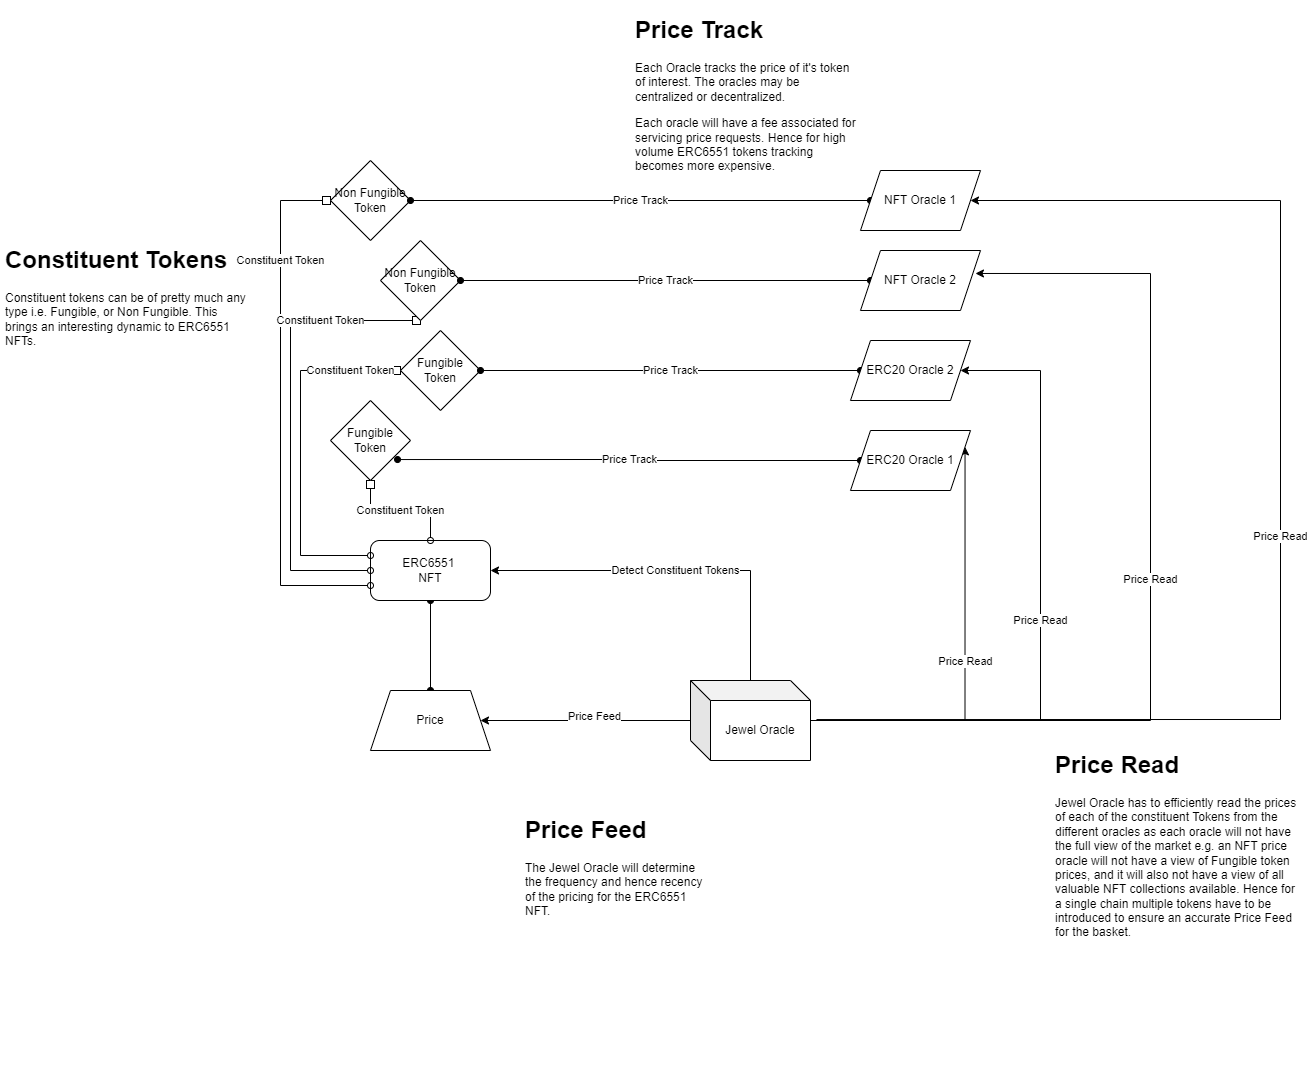

The diagram above was exported from draw.io. Its source (the exported page's mxGraphModel, read from the mxfile embedded in the PNG):
<mxGraphModel dx="2261" dy="1900" grid="1" gridSize="10" guides="1" tooltips="1" connect="1" arrows="1" fold="1" page="1" pageScale="1" pageWidth="827" pageHeight="1169" math="0" shadow="0">
  <root>
    <mxCell id="0" />
    <mxCell id="1" parent="0" />
    <mxCell id="njux_H5wJYAMP4hswZV2-25" style="edgeStyle=orthogonalEdgeStyle;rounded=0;orthogonalLoop=1;jettySize=auto;html=1;startArrow=oval;startFill=1;endArrow=oval;endFill=1;" parent="1" source="njux_H5wJYAMP4hswZV2-1" target="njux_H5wJYAMP4hswZV2-24" edge="1">
      <mxGeometry relative="1" as="geometry" />
    </mxCell>
    <mxCell id="njux_H5wJYAMP4hswZV2-1" value="ERC6551&amp;nbsp;&lt;br&gt;NFT" style="rounded=1;whiteSpace=wrap;html=1;" parent="1" vertex="1">
      <mxGeometry x="120" y="380" width="120" height="60" as="geometry" />
    </mxCell>
    <mxCell id="njux_H5wJYAMP4hswZV2-23" value="" style="edgeStyle=orthogonalEdgeStyle;rounded=0;orthogonalLoop=1;jettySize=auto;html=1;entryX=1;entryY=0.5;entryDx=0;entryDy=0;exitX=0;exitY=0;exitDx=0;exitDy=30;exitPerimeter=0;" parent="1" source="njux_H5wJYAMP4hswZV2-2" target="njux_H5wJYAMP4hswZV2-24" edge="1">
      <mxGeometry relative="1" as="geometry">
        <mxPoint x="300" y="530" as="targetPoint" />
        <Array as="points">
          <mxPoint x="440" y="560" />
        </Array>
      </mxGeometry>
    </mxCell>
    <mxCell id="njux_H5wJYAMP4hswZV2-31" value="Price Feed" style="edgeLabel;html=1;align=center;verticalAlign=middle;resizable=0;points=[];" parent="njux_H5wJYAMP4hswZV2-23" connectable="0" vertex="1">
      <mxGeometry x="-0.0273" y="-5" relative="1" as="geometry">
        <mxPoint as="offset" />
      </mxGeometry>
    </mxCell>
    <mxCell id="njux_H5wJYAMP4hswZV2-26" value="Price Read" style="edgeStyle=orthogonalEdgeStyle;rounded=0;orthogonalLoop=1;jettySize=auto;html=1;entryX=1;entryY=0.25;entryDx=0;entryDy=0;" parent="1" source="njux_H5wJYAMP4hswZV2-2" target="njux_H5wJYAMP4hswZV2-12" edge="1">
      <mxGeometry relative="1" as="geometry" />
    </mxCell>
    <mxCell id="njux_H5wJYAMP4hswZV2-27" value="Price Read" style="edgeStyle=orthogonalEdgeStyle;rounded=0;orthogonalLoop=1;jettySize=auto;html=1;entryX=1;entryY=0.5;entryDx=0;entryDy=0;" parent="1" source="njux_H5wJYAMP4hswZV2-2" target="njux_H5wJYAMP4hswZV2-13" edge="1">
      <mxGeometry relative="1" as="geometry">
        <Array as="points">
          <mxPoint x="790" y="560" />
          <mxPoint x="790" y="210" />
        </Array>
      </mxGeometry>
    </mxCell>
    <mxCell id="njux_H5wJYAMP4hswZV2-28" value="Price Read" style="edgeStyle=orthogonalEdgeStyle;rounded=0;orthogonalLoop=1;jettySize=auto;html=1;entryX=0.958;entryY=0.383;entryDx=0;entryDy=0;entryPerimeter=0;" parent="1" source="njux_H5wJYAMP4hswZV2-2" target="njux_H5wJYAMP4hswZV2-11" edge="1">
      <mxGeometry relative="1" as="geometry">
        <Array as="points">
          <mxPoint x="900" y="560" />
          <mxPoint x="900" y="113" />
        </Array>
      </mxGeometry>
    </mxCell>
    <mxCell id="njux_H5wJYAMP4hswZV2-29" value="Price Read" style="edgeStyle=orthogonalEdgeStyle;rounded=0;orthogonalLoop=1;jettySize=auto;html=1;entryX=1;entryY=0.5;entryDx=0;entryDy=0;exitX=1.05;exitY=0.488;exitDx=0;exitDy=0;exitPerimeter=0;" parent="1" source="njux_H5wJYAMP4hswZV2-2" target="njux_H5wJYAMP4hswZV2-10" edge="1">
      <mxGeometry relative="1" as="geometry">
        <Array as="points">
          <mxPoint x="1030" y="559" />
          <mxPoint x="1030" y="40" />
        </Array>
      </mxGeometry>
    </mxCell>
    <mxCell id="njux_H5wJYAMP4hswZV2-32" value="Detect Constituent Tokens" style="edgeStyle=orthogonalEdgeStyle;rounded=0;orthogonalLoop=1;jettySize=auto;html=1;entryX=1;entryY=0.5;entryDx=0;entryDy=0;" parent="1" source="njux_H5wJYAMP4hswZV2-2" target="njux_H5wJYAMP4hswZV2-1" edge="1">
      <mxGeometry relative="1" as="geometry">
        <Array as="points">
          <mxPoint x="500" y="410" />
        </Array>
      </mxGeometry>
    </mxCell>
    <mxCell id="njux_H5wJYAMP4hswZV2-2" value="Jewel Oracle" style="shape=cube;whiteSpace=wrap;html=1;boundedLbl=1;backgroundOutline=1;darkOpacity=0.05;darkOpacity2=0.1;" parent="1" vertex="1">
      <mxGeometry x="440" y="520" width="120" height="80" as="geometry" />
    </mxCell>
    <mxCell id="njux_H5wJYAMP4hswZV2-18" value="Constituent Token" style="edgeStyle=orthogonalEdgeStyle;rounded=0;orthogonalLoop=1;jettySize=auto;html=1;startArrow=box;startFill=0;endArrow=oval;endFill=0;" parent="1" source="njux_H5wJYAMP4hswZV2-3" target="njux_H5wJYAMP4hswZV2-1" edge="1">
      <mxGeometry relative="1" as="geometry" />
    </mxCell>
    <mxCell id="njux_H5wJYAMP4hswZV2-3" value="Fungible Token" style="rhombus;whiteSpace=wrap;html=1;" parent="1" vertex="1">
      <mxGeometry x="80" y="240" width="80" height="80" as="geometry" />
    </mxCell>
    <mxCell id="njux_H5wJYAMP4hswZV2-21" value="Constituent Token" style="edgeStyle=orthogonalEdgeStyle;rounded=0;orthogonalLoop=1;jettySize=auto;html=1;entryX=0;entryY=0.75;entryDx=0;entryDy=0;startArrow=box;startFill=0;endArrow=oval;endFill=0;" parent="1" source="njux_H5wJYAMP4hswZV2-4" target="njux_H5wJYAMP4hswZV2-1" edge="1">
      <mxGeometry x="-0.581" relative="1" as="geometry">
        <Array as="points">
          <mxPoint x="30" y="40" />
          <mxPoint x="30" y="425" />
        </Array>
        <mxPoint as="offset" />
      </mxGeometry>
    </mxCell>
    <mxCell id="njux_H5wJYAMP4hswZV2-4" value="Non Fungible Token" style="rhombus;whiteSpace=wrap;html=1;" parent="1" vertex="1">
      <mxGeometry x="80" width="80" height="80" as="geometry" />
    </mxCell>
    <mxCell id="njux_H5wJYAMP4hswZV2-20" value="Constituent Token" style="edgeStyle=orthogonalEdgeStyle;rounded=0;orthogonalLoop=1;jettySize=auto;html=1;entryX=0;entryY=0.5;entryDx=0;entryDy=0;startArrow=box;startFill=0;endArrow=oval;endFill=0;" parent="1" target="njux_H5wJYAMP4hswZV2-1" edge="1">
      <mxGeometry x="-0.5652" relative="1" as="geometry">
        <mxPoint x="170" y="160" as="sourcePoint" />
        <Array as="points">
          <mxPoint x="40" y="160" />
          <mxPoint x="40" y="410" />
        </Array>
        <mxPoint as="offset" />
      </mxGeometry>
    </mxCell>
    <mxCell id="njux_H5wJYAMP4hswZV2-5" value="Non Fungible Token" style="rhombus;whiteSpace=wrap;html=1;" parent="1" vertex="1">
      <mxGeometry x="130" y="80" width="80" height="80" as="geometry" />
    </mxCell>
    <mxCell id="njux_H5wJYAMP4hswZV2-19" value="Constituent Token" style="edgeStyle=orthogonalEdgeStyle;rounded=0;orthogonalLoop=1;jettySize=auto;html=1;entryX=0;entryY=0.25;entryDx=0;entryDy=0;startArrow=box;startFill=0;endArrow=oval;endFill=0;" parent="1" source="njux_H5wJYAMP4hswZV2-6" target="njux_H5wJYAMP4hswZV2-1" edge="1">
      <mxGeometry x="-0.7183" relative="1" as="geometry">
        <Array as="points">
          <mxPoint x="50" y="210" />
          <mxPoint x="50" y="395" />
        </Array>
        <mxPoint as="offset" />
      </mxGeometry>
    </mxCell>
    <mxCell id="njux_H5wJYAMP4hswZV2-6" value="Fungible Token" style="rhombus;whiteSpace=wrap;html=1;" parent="1" vertex="1">
      <mxGeometry x="150" y="170" width="80" height="80" as="geometry" />
    </mxCell>
    <mxCell id="njux_H5wJYAMP4hswZV2-14" value="Price Track" style="edgeStyle=orthogonalEdgeStyle;rounded=0;orthogonalLoop=1;jettySize=auto;html=1;entryX=1;entryY=0.5;entryDx=0;entryDy=0;startArrow=oval;startFill=1;endArrow=oval;endFill=1;" parent="1" source="njux_H5wJYAMP4hswZV2-10" target="njux_H5wJYAMP4hswZV2-4" edge="1">
      <mxGeometry relative="1" as="geometry" />
    </mxCell>
    <mxCell id="njux_H5wJYAMP4hswZV2-10" value="NFT Oracle 1" style="shape=parallelogram;perimeter=parallelogramPerimeter;whiteSpace=wrap;html=1;fixedSize=1;" parent="1" vertex="1">
      <mxGeometry x="610" y="10" width="120" height="60" as="geometry" />
    </mxCell>
    <mxCell id="njux_H5wJYAMP4hswZV2-15" value="Price Track" style="edgeStyle=orthogonalEdgeStyle;rounded=0;orthogonalLoop=1;jettySize=auto;html=1;entryX=1;entryY=0.5;entryDx=0;entryDy=0;startArrow=oval;startFill=1;endArrow=oval;endFill=1;" parent="1" source="njux_H5wJYAMP4hswZV2-11" target="njux_H5wJYAMP4hswZV2-5" edge="1">
      <mxGeometry relative="1" as="geometry" />
    </mxCell>
    <mxCell id="njux_H5wJYAMP4hswZV2-11" value="NFT Oracle 2" style="shape=parallelogram;perimeter=parallelogramPerimeter;whiteSpace=wrap;html=1;fixedSize=1;" parent="1" vertex="1">
      <mxGeometry x="610" y="90" width="120" height="60" as="geometry" />
    </mxCell>
    <mxCell id="njux_H5wJYAMP4hswZV2-17" value="Price Track" style="edgeStyle=orthogonalEdgeStyle;rounded=0;orthogonalLoop=1;jettySize=auto;html=1;entryX=0.838;entryY=0.738;entryDx=0;entryDy=0;entryPerimeter=0;startArrow=oval;startFill=1;endArrow=oval;endFill=1;" parent="1" source="njux_H5wJYAMP4hswZV2-12" target="njux_H5wJYAMP4hswZV2-3" edge="1">
      <mxGeometry relative="1" as="geometry" />
    </mxCell>
    <mxCell id="njux_H5wJYAMP4hswZV2-12" value="ERC20 Oracle 1" style="shape=parallelogram;perimeter=parallelogramPerimeter;whiteSpace=wrap;html=1;fixedSize=1;" parent="1" vertex="1">
      <mxGeometry x="600" y="270" width="120" height="60" as="geometry" />
    </mxCell>
    <mxCell id="njux_H5wJYAMP4hswZV2-16" value="Price Track" style="edgeStyle=orthogonalEdgeStyle;rounded=0;orthogonalLoop=1;jettySize=auto;html=1;startArrow=oval;startFill=1;endArrow=oval;endFill=1;" parent="1" source="njux_H5wJYAMP4hswZV2-13" target="njux_H5wJYAMP4hswZV2-6" edge="1">
      <mxGeometry relative="1" as="geometry" />
    </mxCell>
    <mxCell id="njux_H5wJYAMP4hswZV2-13" value="ERC20 Oracle 2" style="shape=parallelogram;perimeter=parallelogramPerimeter;whiteSpace=wrap;html=1;fixedSize=1;" parent="1" vertex="1">
      <mxGeometry x="600" y="180" width="120" height="60" as="geometry" />
    </mxCell>
    <mxCell id="njux_H5wJYAMP4hswZV2-24" value="Price" style="shape=trapezoid;perimeter=trapezoidPerimeter;whiteSpace=wrap;html=1;fixedSize=1;" parent="1" vertex="1">
      <mxGeometry x="120" y="530" width="120" height="60" as="geometry" />
    </mxCell>
    <mxCell id="njux_H5wJYAMP4hswZV2-30" value="&lt;h1&gt;Price Read&lt;/h1&gt;&lt;p&gt;Jewel Oracle has to efficiently read the prices of each of the constituent Tokens from the different oracles as each oracle will not have the full view of the market e.g. an NFT price oracle will not have a view of Fungible token prices, and it will also not have a view of all valuable NFT collections available. Hence for a single chain multiple tokens have to be introduced to ensure an accurate Price Feed for the basket.&amp;nbsp;&lt;/p&gt;" style="text;html=1;strokeColor=none;fillColor=none;spacing=5;spacingTop=-20;whiteSpace=wrap;overflow=hidden;rounded=0;" parent="1" vertex="1">
      <mxGeometry x="800" y="585" width="250" height="335" as="geometry" />
    </mxCell>
    <mxCell id="njux_H5wJYAMP4hswZV2-33" value="&lt;h1&gt;Price Track&lt;/h1&gt;&lt;p&gt;Each Oracle tracks the price of it's token of interest. The oracles may be centralized or decentralized.&amp;nbsp;&lt;/p&gt;&lt;p&gt;Each oracle will have a fee associated for servicing price requests. Hence for high volume ERC6551 tokens tracking becomes more expensive.&lt;/p&gt;" style="text;html=1;strokeColor=none;fillColor=none;spacing=5;spacingTop=-20;whiteSpace=wrap;overflow=hidden;rounded=0;" parent="1" vertex="1">
      <mxGeometry x="380" y="-150" width="230" height="180" as="geometry" />
    </mxCell>
    <mxCell id="njux_H5wJYAMP4hswZV2-34" value="&lt;h1&gt;Constituent Tokens&lt;/h1&gt;&lt;p&gt;Constituent tokens can be of pretty much any type i.e. Fungible, or Non Fungible. This brings an interesting dynamic to ERC6551 NFTs.&lt;/p&gt;" style="text;html=1;strokeColor=none;fillColor=none;spacing=5;spacingTop=-20;whiteSpace=wrap;overflow=hidden;rounded=0;" parent="1" vertex="1">
      <mxGeometry x="-250" y="80" width="250" height="120" as="geometry" />
    </mxCell>
    <mxCell id="njux_H5wJYAMP4hswZV2-35" value="&lt;h1&gt;Price Feed&lt;/h1&gt;&lt;p&gt;The Jewel Oracle will determine the frequency and hence recency of the pricing for the ERC6551 NFT.&lt;/p&gt;" style="text;html=1;strokeColor=none;fillColor=none;spacing=5;spacingTop=-20;whiteSpace=wrap;overflow=hidden;rounded=0;" parent="1" vertex="1">
      <mxGeometry x="270" y="650" width="190" height="120" as="geometry" />
    </mxCell>
  </root>
</mxGraphModel>